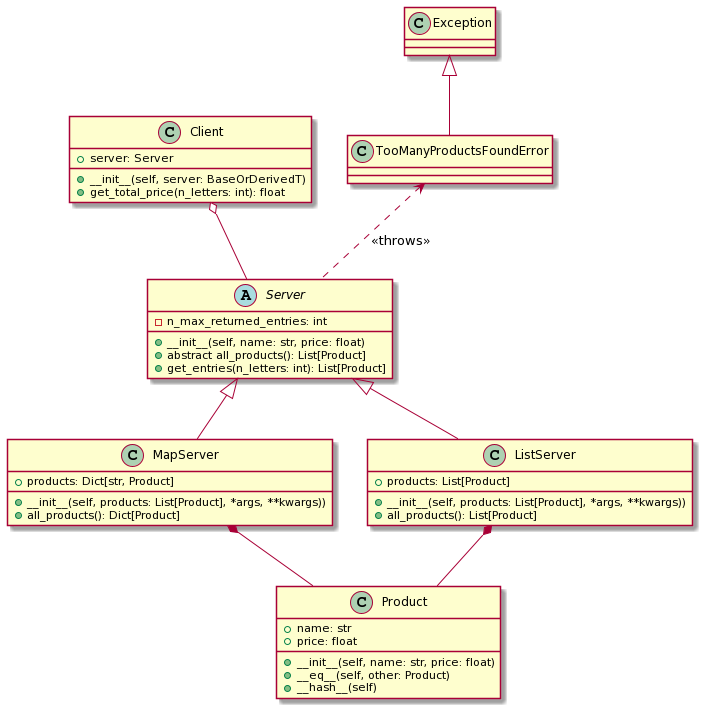

The diagram above was rendered by PlantUML. Its source (embedded in the PNG):
@startuml
abstract class Server { 
    - n_max_returned_entries: int 
    + __init__(self, name: str, price: float) 
    + abstract all_products(): List[Product] 
    + get_entries(n_letters: int): List[Product] 
}

class MapServer { 
    + __init__(self, products: List[Product], *args, **kwargs)) 
    + all_products(): Dict[Product] 
    + products: Dict[str, Product]
}

class ListServer { 
    + __init__(self, products: List[Product], *args, **kwargs)) 
    + all_products(): List[Product] 
    + products: List[Product]
}

class Client { 
    + __init__(self, server: BaseOrDerivedT) 
    + get_total_price(n_letters: int): float  
    + server: Server
}

class Product { 
    + name: str 
    + price: float 
    + __init__(self, name: str, price: float) 
    + __eq__(self, other: Product) 
    + __hash__(self) 
}

class Exception {
}

class TooManyProductsFoundError {
}

Server <|-- ListServer 
Server <|-- MapServer 
Client o-- Server 
MapServer *-- Product 
ListServer *-- Product
Exception <|-- TooManyProductsFoundError
TooManyProductsFoundError <.. Server : "<< throws >>"
@enduml